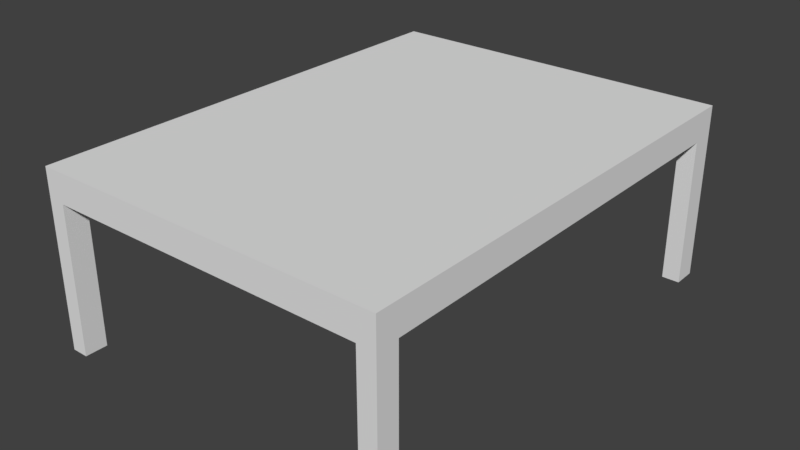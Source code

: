 # Source: tableSimple1.blend  (saved by Blender 2.79.0; exported with 4.5.12 LTS)
import bpy
from mathutils import Matrix  # noqa: F401  (used for matrix-valued properties, if any)

bpy.ops.wm.read_factory_settings(use_empty=True)
scene = bpy.context.scene
scene.name = 'Scene'

# ---- collections
col_collection_1 = bpy.data.collections.new('Collection 1'); scene.collection.children.link(col_collection_1)

# ---- materials (node trees are filled in below, after node groups)
mat_material = bpy.data.materials.new('Material')
mat_material.alpha_threshold = 0.0
mat_material.use_transparent_shadow = False
mat_material.roughness = 0.5
mat_material.line_color = (0.0, 0.0, 0.0, 1.0)

# ---- material node trees

# ---- world
world_world = bpy.data.worlds.new('World'); scene.world = world_world
world_world.color = (0.05088, 0.05088, 0.05088)
world_world.use_sun_shadow = False
world_world.sun_shadow_jitter_overblur = 0.0
world_world.cycles.sampling_method = 'MANUAL'

# ---- meshes
me_cube = bpy.data.meshes.new('Cube')
me_cube.from_pydata([(1.0, 1.0, 10.0), (1.0, -1.0, 10.0), (-1.0, -1.0, 10.0), (-1.0, 1.0, 10.0), (1.0, 1.0, 12.0), (1.0, -1.0, 12.0), (-1.0, -1.0, 12.0), (-1.0, 1.0, 12.0), (1.0, 0.9, 10.0), (-1.0, 0.9, 10.0), (1.0, 0.9, 12.0), (-1.0, 0.9, 12.0), (1.0, -0.905, 10.0), (1.0, -0.905, 12.0), (-1.0, -0.905, 10.0), (-1.0, -0.905, 12.0), (0.9, 1.0, 10.0), (0.9, -1.0, 10.0), (0.9, 1.0, 12.0), (0.9, -1.0, 12.0), (0.9, 0.9, 12.0), (0.9, 0.9, 10.0), (0.9, -0.905, 12.0), (0.9, -0.905, 10.0), (-0.905, 1.0, 10.0), (-0.905, -1.0, 10.0), (-0.905, 1.0, 12.0), (-0.905, -1.0, 12.0), (-0.905, 0.9, 10.0), (-0.905, -0.905, 10.0), (-0.905, 0.9, 12.0), (-0.905, -0.905, 12.0), (1.0, -0.905, 0.0), (1.0, -1.0, 0.0), (-0.905, 1.0, 0.0), (-1.0, 1.0, 0.0), (-0.905, -1.0, 0.0), (-1.0, -1.0, 0.0), (-1.0, 0.9, 0.0), (1.0, 1.0, 0.0), (1.0, 0.9, 0.0), (-0.905, 0.9, 0.0), (-1.0, -0.905, 0.0), (-0.905, -0.905, 0.0), (0.9, 1.0, 0.0), (0.9, -1.0, 0.0), (0.9, 0.9, 0.0), (0.9, -0.905, 0.0)], [], [(9, 3, 35, 38), (31, 15, 6, 27), (12, 13, 5, 1), (25, 27, 6, 2), (9, 11, 7, 3), (26, 24, 3, 7), (14, 15, 11, 9), (0, 4, 10, 8), (26, 7, 11, 30), (14, 29, 43, 42), (2, 6, 15, 14), (8, 10, 13, 12), (30, 11, 15, 31), (28, 29, 14, 9), (8, 12, 23, 21), (10, 20, 22, 13), (0, 8, 40, 39), (4, 18, 20, 10), (4, 0, 16, 18), (1, 5, 19, 17), (13, 22, 19, 5), (28, 9, 38, 41), (21, 23, 29, 28), (20, 30, 31, 22), (16, 21, 28, 24), (18, 26, 30, 20), (18, 16, 24, 26), (17, 19, 27, 25), (22, 31, 27, 19), (23, 17, 25, 29), (43, 36, 37, 42), (34, 41, 38, 35), (39, 40, 46, 44), (32, 33, 45, 47), (23, 12, 32, 47), (16, 0, 39, 44), (17, 23, 47, 45), (1, 17, 45, 33), (29, 25, 36, 43), (2, 14, 42, 37), (12, 1, 33, 32), (21, 16, 44, 46), (3, 24, 34, 35), (24, 28, 41, 34), (25, 2, 37, 36), (8, 21, 46, 40)])
me_cube.materials.append(mat_material)
me_cube.use_remesh_preserve_volume = False
me_cube.use_remesh_preserve_attributes = False
me_cube.use_mirror_vertex_groups = False
me_cube.update()

# ---- objects
ob_cube = bpy.data.objects.new('Cube', me_cube)

# ---- transforms, parenting, visibility, modifiers, constraints
ob_cube.location = (0.0, 0.0, 4.0)
ob_cube.scale = (3.0, 4.0, 0.25)
ob_cube.lock_rotations_4d = False
ob_cube.empty_display_type = 'ARROWS'
ob_cube.lineart.crease_threshold = 0.0

# ---- collection membership
col_collection_1.objects.link(ob_cube)

# ---- scene / render settings (as saved in the file)
scene.frame_start = 1; scene.frame_end = 250; scene.frame_set(1)
scene.render.engine = 'BLENDER_EEVEE_NEXT'
scene.render.resolution_percentage = 50
scene.render.dither_intensity = 0.0
scene.cycles.use_denoising = False
scene.cycles.samples = 128
scene.cycles.sampling_pattern = 'TABULATED_SOBOL'
scene.cycles.use_adaptive_sampling = False
scene.cycles.use_light_tree = False
scene.cycles.blur_glossy = 0.0
scene.cycles.sample_clamp_indirect = 0.0
scene.view_settings.view_transform = 'Standard'
bpy.context.view_layer.update()

# ---- added for rendering (the .blend has no active camera and no usable light): camera, sun
cam_auto = bpy.data.cameras.new('AutoCamera')
cam_auto.lens = 50.0
cam_auto.sensor_width = 36.0
cam_auto.clip_end = 1000.0
ob_auto_camera = bpy.data.objects.new('AutoCamera', cam_auto)
scene.collection.objects.link(ob_auto_camera)
ob_auto_camera.location = (9.65963, -11.5916, 13.2277)
ob_auto_camera.rotation_euler = (1.09748, -7.21219e-08, 0.694738)
scene.camera = ob_auto_camera
light_auto_sun = bpy.data.lights.new('AutoSun', 'SUN')
light_auto_sun.energy = 3.0
light_auto_sun.angle = 0.0523599
ob_auto_sun = bpy.data.objects.new('AutoSun', light_auto_sun)
scene.collection.objects.link(ob_auto_sun)
ob_auto_sun.rotation_euler = (0.872665, 0.174533, 0.523599)
bpy.context.view_layer.update()
